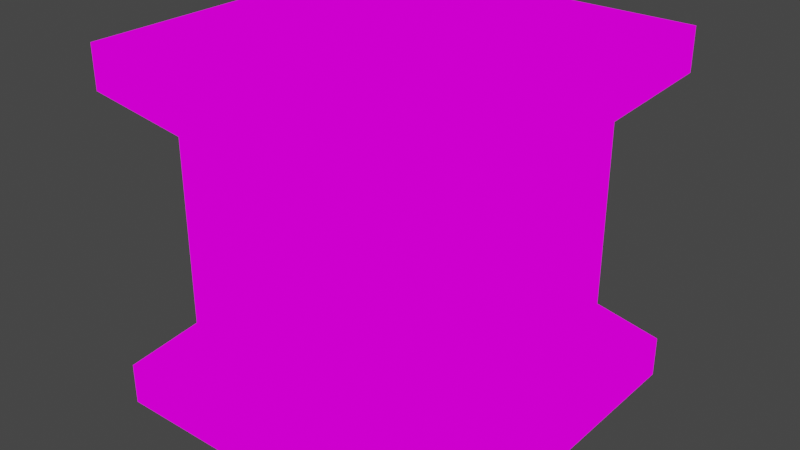 # Source: block.blend  (saved by Blender 2.93.21; exported with 4.5.12 LTS)
import bpy
from mathutils import Matrix  # noqa: F401  (used for matrix-valued properties, if any)

bpy.ops.wm.read_factory_settings(use_empty=True)
scene = bpy.context.scene
scene.name = 'Scene'

# ---- collections
col_collection = bpy.data.collections.new('Collection'); scene.collection.children.link(col_collection)

# ---- images (referenced by path relative to the original .blend; pixels are not part of the script)
import os
ASSET_DIR = os.environ.get("B2B_ASSET_DIR", "")  # directory of the original .blend (textures are referenced by path, not embedded)
HERE = os.path.dirname(os.path.abspath(__file__))  # packed textures are extracted next to this script under _unpacked/

def load_image(name, relpath, width, height, colorspace="sRGB"):
    """Load a texture the original file referenced (path relative to the .blend, or extracted next to this script)."""
    p = next((c for c in (os.path.join(HERE, relpath), os.path.join(ASSET_DIR, relpath)) if relpath and os.path.exists(c)), "")
    if p:
        img = bpy.data.images.load(p, check_existing=True)
        img.name = name
    else:  # same state as the original file: an image datablock whose file is absent (Cycles renders it pink)
        img = bpy.data.images.new(name, width, height)
        img.source = "FILE"
        img.filepath = "//" + (relpath or name)
    img.colorspace_settings.name = colorspace
    return img
img_inkedblockmap_li_jpg = load_image('InkedBlockMap_LI.jpg', 'InkedBlockMap_LI.jpg', 1024, 1024, 'sRGB')

# ---- materials (node trees are filled in below, after node groups)
mat_material = bpy.data.materials.new('Material')
mat_material.alpha_threshold = 0.0
mat_material.use_transparent_shadow = False
mat_material.line_color = (0.0, 0.0, 0.0, 1.0)

# ---- material node trees
mat_material.use_nodes = True; mat_material.node_tree.nodes.clear()
_N = mat_material.node_tree.nodes; _L = mat_material.node_tree.links
n0 = _N.new('ShaderNodeOutputMaterial'); n0.name = 'Material Output'; n0.location = (245, 252)
n1 = _N.new('ShaderNodeBsdfPrincipled'); n1.name = 'Principled BSDF'; n1.location = (-45, 252)
n1.distribution = 'GGX'
n1.subsurface_method = 'BURLEY'
n1.inputs[2].default_value = 0.4
n1.inputs[3].default_value = 1.45
n1.inputs[27].default_value = (0.0, 0.0, 0.0, 1.0)
n1.inputs[28].default_value = 1.0
n2 = _N.new('ShaderNodeTexImage'); n2.name = 'Image Texture'; n2.location = (-392, 155)
n2.image = img_inkedblockmap_li_jpg
_L.new(n2.outputs[0], n0.inputs[0])
n0.is_active_output = True

# ---- world
world_world = bpy.data.worlds.new('World'); scene.world = world_world
world_world.use_nodes = True; world_world.node_tree.nodes.clear()
_N = world_world.node_tree.nodes; _L = world_world.node_tree.links
n0 = _N.new('ShaderNodeOutputWorld'); n0.name = 'World Output'; n0.location = (300, 300)
n1 = _N.new('ShaderNodeBackground'); n1.name = 'Background'; n1.location = (10, 300)
n1.inputs[0].default_value = (0.05088, 0.05088, 0.05088, 1.0)
_L.new(n1.outputs[0], n0.inputs[0])
n0.is_active_output = True
world_world.color = (0.05088, 0.05088, 0.05088)
world_world.use_sun_shadow = False
world_world.sun_shadow_jitter_overblur = 0.0

# ---- meshes
me_cube = bpy.data.meshes.new('Cube')
me_cube.from_pydata([(0.6045, 0.6045, 1.0), (1.0, 1.0, -0.7649), (0.6045, -0.6045, 1.0), (0.6045, -0.6045, -1.0), (-0.6045, 0.6045, 1.0), (-1.0, 1.0, -0.7649), (-0.6045, -0.6045, 1.0), (-1.0, -1.0, -0.7649), (-0.6045, 0.6045, -1.0), (-0.6045, -0.6045, -1.0), (0.6045, 0.6045, -1.0), (1.0, -1.0, 0.7649), (-1.0, -1.0, 0.7649), (1.0, 1.0, 0.7649), (1.0, -1.0, -0.7649), (-1.0, 1.0, 0.7649), (-0.75, 0.75, -0.5218), (-0.75, -0.75, -0.5218), (0.75, 0.75, -0.5218), (0.75, -0.75, 0.5218), (-0.75, -0.75, 0.5218), (0.75, 0.75, 0.5218), (0.75, -0.75, -0.5218), (-0.75, 0.75, 0.5218), (-1.0, 1.0, -1.0), (-1.0, -1.0, -1.0), (1.0, 1.0, -1.0), (1.0, -1.0, 1.0), (-1.0, -1.0, 1.0), (1.0, 1.0, 1.0), (1.0, -1.0, -1.0), (-1.0, 1.0, 1.0), (0.6045, -0.6045, 0.75), (-0.6045, -0.6045, 0.75), (0.6045, 0.6045, 0.75), (-0.6045, 0.6045, 0.75), (-0.6045, 0.6045, -0.75), (-0.6045, -0.6045, -0.75), (0.6045, 0.6045, -0.75), (0.6045, -0.6045, -0.75)], [], [(6, 2, 32, 33), (22, 19, 20, 17), (17, 20, 23, 16), (3, 9, 37, 39), (18, 21, 19, 22), (16, 23, 21, 18), (7, 5, 24, 25), (5, 1, 26, 24), (12, 11, 27, 28), (11, 13, 29, 27), (14, 7, 25, 30), (15, 12, 28, 31), (13, 15, 31, 29), (1, 14, 30, 26), (17, 16, 5, 7), (16, 18, 1, 5), (20, 19, 11, 12), (19, 21, 13, 11), (22, 17, 7, 14), (23, 20, 12, 15), (21, 23, 15, 13), (18, 22, 14, 1), (8, 9, 25, 24), (10, 8, 24, 26), (2, 6, 28, 27), (0, 2, 27, 29), (9, 3, 30, 25), (6, 4, 31, 28), (4, 0, 29, 31), (3, 10, 26, 30), (34, 35, 33, 32), (4, 6, 33, 35), (2, 0, 34, 32), (0, 4, 35, 34), (36, 38, 39, 37), (9, 8, 36, 37), (10, 3, 39, 38), (8, 10, 38, 36)])
_uv = me_cube.uv_layers.new(name='UVMap')
_uv.uv.foreach_set('vector', [0.8256, 0.7006, 0.6744, 0.7006, 0.6744, 0.7006, 0.8256, 0.7006, 0.4348, 0.75, 0.5652, 0.75, 0.5652, 1.0, 0.4348, 1.0, 0.4348, 0.0, 0.5652, 0.0, 0.5652, 0.25, 0.4348, 0.25, 0.3256, 0.7006, 0.1744, 0.7006, 0.1744, 0.7006, 0.3256, 0.7006, 0.4348, 0.5, 0.5652, 0.5, 0.5652, 0.75, 0.4348, 0.75, 0.4348, 0.25, 0.5652, 0.25, 0.5652, 0.5, 0.4348, 0.5, 0.4044, 0.0, 0.4044, 0.25, 0.375, 0.25, 0.375, 0.0, 0.4044, 0.25, 0.4044, 0.5, 0.375, 0.5, 0.375, 0.25, 0.5956, 1.0, 0.5956, 0.75, 0.625, 0.75, 0.625, 1.0, 0.5956, 0.75, 0.5956, 0.5, 0.625, 0.5, 0.625, 0.75, 0.4044, 0.75, 0.4044, 1.0, 0.375, 1.0, 0.375, 0.75, 0.5956, 0.25, 0.5956, 0.0, 0.625, 0.0, 0.625, 0.25, 0.5956, 0.5, 0.5956, 0.25, 0.625, 0.25, 0.625, 0.5, 0.4044, 0.5, 0.4044, 0.75, 0.375, 0.75, 0.375, 0.5, 0.4348, 0.0, 0.4348, 0.25, 0.4044, 0.25, 0.4044, 0.0, 0.4348, 0.25, 0.4348, 0.5, 0.4044, 0.5, 0.4044, 0.25, 0.5652, 1.0, 0.5652, 0.75, 0.5956, 0.75, 0.5956, 1.0, 0.5652, 0.75, 0.5652, 0.5, 0.5956, 0.5, 0.5956, 0.75, 0.4348, 0.75, 0.4348, 1.0, 0.4044, 1.0, 0.4044, 0.75, 0.5652, 0.25, 0.5652, 0.0, 0.5956, 0.0, 0.5956, 0.25, 0.5652, 0.5, 0.5652, 0.25, 0.5956, 0.25, 0.5956, 0.5, 0.4348, 0.5, 0.4348, 0.75, 0.4044, 0.75, 0.4044, 0.5, 0.1744, 0.5494, 0.1744, 0.7006, 0.125, 0.75, 0.125, 0.5, 0.3256, 0.5494, 0.1744, 0.5494, 0.125, 0.5, 0.375, 0.5, 0.6744, 0.7006, 0.8256, 0.7006, 0.875, 0.75, 0.625, 0.75, 0.6744, 0.5494, 0.6744, 0.7006, 0.625, 0.75, 0.625, 0.5, 0.1744, 0.7006, 0.3256, 0.7006, 0.375, 0.75, 0.125, 0.75, 0.8256, 0.7006, 0.8256, 0.5494, 0.875, 0.5, 0.875, 0.75, 0.8256, 0.5494, 0.6744, 0.5494, 0.625, 0.5, 0.875, 0.5, 0.3256, 0.7006, 0.3256, 0.5494, 0.375, 0.5, 0.375, 0.75, 0.6744, 0.5494, 0.8256, 0.5494, 0.8256, 0.7006, 0.6744, 0.7006, 0.8256, 0.5494, 0.8256, 0.7006, 0.8256, 0.7006, 0.8256, 0.5494, 0.6744, 0.7006, 0.6744, 0.5494, 0.6744, 0.5494, 0.6744, 0.7006, 0.6744, 0.5494, 0.8256, 0.5494, 0.8256, 0.5494, 0.6744, 0.5494, 0.1744, 0.5494, 0.3256, 0.5494, 0.3256, 0.7006, 0.1744, 0.7006, 0.1744, 0.7006, 0.1744, 0.5494, 0.1744, 0.5494, 0.1744, 0.7006, 0.3256, 0.5494, 0.3256, 0.7006, 0.3256, 0.7006, 0.3256, 0.5494, 0.1744, 0.5494, 0.3256, 0.5494, 0.3256, 0.5494, 0.1744, 0.5494])
me_cube.materials.append(mat_material)
me_cube.use_remesh_preserve_volume = False
me_cube.use_remesh_preserve_attributes = False
me_cube.use_mirror_vertex_groups = False
me_cube.update()

# ---- objects
ob_cube = bpy.data.objects.new('Cube', me_cube)

# ---- transforms, parenting, visibility, modifiers, constraints
ob_cube.location = (0.0, 0.0, 0.0)
ob_cube.lock_rotations_4d = False
ob_cube.empty_display_type = 'ARROWS'
ob_cube.lineart.crease_threshold = 0.0

# ---- collection membership
col_collection.objects.link(ob_cube)

# ---- scene / render settings (as saved in the file)
scene.frame_start = 1; scene.frame_end = 250; scene.frame_set(1)
scene.render.engine = 'BLENDER_EEVEE_NEXT'
scene.cycles.use_denoising = False
scene.cycles.samples = 128
scene.cycles.sampling_pattern = 'TABULATED_SOBOL'
scene.cycles.use_adaptive_sampling = False
scene.cycles.use_light_tree = False
scene.view_settings.view_transform = 'Filmic'
bpy.context.view_layer.update()

# ---- added for rendering (the .blend has no active camera and no usable light): camera, sun
cam_auto = bpy.data.cameras.new('AutoCamera')
cam_auto.lens = 50.0
cam_auto.sensor_width = 36.0
cam_auto.clip_end = 1000.0
ob_auto_camera = bpy.data.objects.new('AutoCamera', cam_auto)
scene.collection.objects.link(ob_auto_camera)
ob_auto_camera.location = (3.20507, -3.84609, 2.56406)
ob_auto_camera.rotation_euler = (1.09748, -7.21219e-08, 0.694738)
scene.camera = ob_auto_camera
light_auto_sun = bpy.data.lights.new('AutoSun', 'SUN')
light_auto_sun.energy = 3.0
light_auto_sun.angle = 0.0523599
ob_auto_sun = bpy.data.objects.new('AutoSun', light_auto_sun)
scene.collection.objects.link(ob_auto_sun)
ob_auto_sun.rotation_euler = (0.872665, 0.174533, 0.523599)
bpy.context.view_layer.update()
